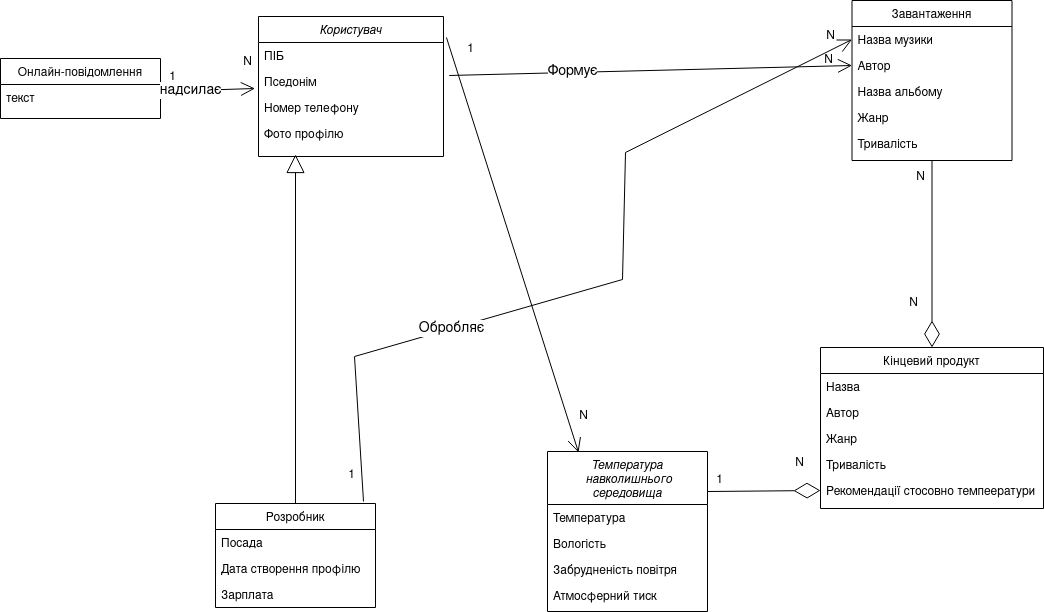

The diagram above was exported from draw.io. Its source (the exported page's mxGraphModel, read from the mxfile embedded in the PNG):
<mxGraphModel dx="1422" dy="793" grid="0" gridSize="10" guides="1" tooltips="1" connect="1" arrows="1" fold="1" page="1" pageScale="1" pageWidth="1169" pageHeight="1654" math="0" shadow="0">
  <root>
    <mxCell id="WIyWlLk6GJQsqaUBKTNV-0" />
    <mxCell id="WIyWlLk6GJQsqaUBKTNV-1" parent="WIyWlLk6GJQsqaUBKTNV-0" />
    <mxCell id="zkfFHV4jXpPFQw0GAbJ--0" value="Користувач" style="swimlane;fontStyle=2;align=center;verticalAlign=top;childLayout=stackLayout;horizontal=1;startSize=26;horizontalStack=0;resizeParent=1;resizeLast=0;collapsible=1;marginBottom=0;rounded=0;shadow=0;strokeWidth=1;" parent="WIyWlLk6GJQsqaUBKTNV-1" vertex="1">
      <mxGeometry x="327" y="152" width="185" height="140" as="geometry">
        <mxRectangle x="230" y="140" width="160" height="26" as="alternateBounds" />
      </mxGeometry>
    </mxCell>
    <mxCell id="zkfFHV4jXpPFQw0GAbJ--1" value="ПІБ" style="text;align=left;verticalAlign=top;spacingLeft=4;spacingRight=4;overflow=hidden;rotatable=0;points=[[0,0.5],[1,0.5]];portConstraint=eastwest;" parent="zkfFHV4jXpPFQw0GAbJ--0" vertex="1">
      <mxGeometry y="26" width="185" height="26" as="geometry" />
    </mxCell>
    <mxCell id="XkutiU7MktJlngCB7yY5-1" value="Пседонім" style="text;align=left;verticalAlign=top;spacingLeft=4;spacingRight=4;overflow=hidden;rotatable=0;points=[[0,0.5],[1,0.5]];portConstraint=eastwest;rounded=0;shadow=0;html=0;" parent="zkfFHV4jXpPFQw0GAbJ--0" vertex="1">
      <mxGeometry y="52" width="185" height="26" as="geometry" />
    </mxCell>
    <mxCell id="zkfFHV4jXpPFQw0GAbJ--2" value="Номер телефону" style="text;align=left;verticalAlign=top;spacingLeft=4;spacingRight=4;overflow=hidden;rotatable=0;points=[[0,0.5],[1,0.5]];portConstraint=eastwest;rounded=0;shadow=0;html=0;" parent="zkfFHV4jXpPFQw0GAbJ--0" vertex="1">
      <mxGeometry y="78" width="185" height="26" as="geometry" />
    </mxCell>
    <mxCell id="zkfFHV4jXpPFQw0GAbJ--3" value="Фото профілю" style="text;align=left;verticalAlign=top;spacingLeft=4;spacingRight=4;overflow=hidden;rotatable=0;points=[[0,0.5],[1,0.5]];portConstraint=eastwest;rounded=0;shadow=0;html=0;" parent="zkfFHV4jXpPFQw0GAbJ--0" vertex="1">
      <mxGeometry y="104" width="185" height="26" as="geometry" />
    </mxCell>
    <mxCell id="zkfFHV4jXpPFQw0GAbJ--6" value="Розробник" style="swimlane;fontStyle=0;align=center;verticalAlign=top;childLayout=stackLayout;horizontal=1;startSize=26;horizontalStack=0;resizeParent=1;resizeLast=0;collapsible=1;marginBottom=0;rounded=0;shadow=0;strokeWidth=1;" parent="WIyWlLk6GJQsqaUBKTNV-1" vertex="1">
      <mxGeometry x="284" y="639" width="160" height="104" as="geometry">
        <mxRectangle x="130" y="380" width="160" height="26" as="alternateBounds" />
      </mxGeometry>
    </mxCell>
    <mxCell id="zkfFHV4jXpPFQw0GAbJ--7" value="Посада" style="text;align=left;verticalAlign=top;spacingLeft=4;spacingRight=4;overflow=hidden;rotatable=0;points=[[0,0.5],[1,0.5]];portConstraint=eastwest;" parent="zkfFHV4jXpPFQw0GAbJ--6" vertex="1">
      <mxGeometry y="26" width="160" height="26" as="geometry" />
    </mxCell>
    <mxCell id="zkfFHV4jXpPFQw0GAbJ--8" value="Дата створення профілю" style="text;align=left;verticalAlign=top;spacingLeft=4;spacingRight=4;overflow=hidden;rotatable=0;points=[[0,0.5],[1,0.5]];portConstraint=eastwest;rounded=0;shadow=0;html=0;" parent="zkfFHV4jXpPFQw0GAbJ--6" vertex="1">
      <mxGeometry y="52" width="160" height="26" as="geometry" />
    </mxCell>
    <mxCell id="XkutiU7MktJlngCB7yY5-2" value="Зарплата" style="text;align=left;verticalAlign=top;spacingLeft=4;spacingRight=4;overflow=hidden;rotatable=0;points=[[0,0.5],[1,0.5]];portConstraint=eastwest;rounded=0;shadow=0;html=0;" parent="zkfFHV4jXpPFQw0GAbJ--6" vertex="1">
      <mxGeometry y="78" width="160" height="26" as="geometry" />
    </mxCell>
    <mxCell id="zkfFHV4jXpPFQw0GAbJ--13" value="Онлайн-повідомлення" style="swimlane;fontStyle=0;align=center;verticalAlign=top;childLayout=stackLayout;horizontal=1;startSize=26;horizontalStack=0;resizeParent=1;resizeLast=0;collapsible=1;marginBottom=0;rounded=0;shadow=0;strokeWidth=1;" parent="WIyWlLk6GJQsqaUBKTNV-1" vertex="1">
      <mxGeometry x="69" y="194" width="160" height="60" as="geometry">
        <mxRectangle x="340" y="380" width="170" height="26" as="alternateBounds" />
      </mxGeometry>
    </mxCell>
    <mxCell id="zkfFHV4jXpPFQw0GAbJ--14" value="текст" style="text;align=left;verticalAlign=top;spacingLeft=4;spacingRight=4;overflow=hidden;rotatable=0;points=[[0,0.5],[1,0.5]];portConstraint=eastwest;" parent="zkfFHV4jXpPFQw0GAbJ--13" vertex="1">
      <mxGeometry y="26" width="160" height="26" as="geometry" />
    </mxCell>
    <mxCell id="zkfFHV4jXpPFQw0GAbJ--17" value="Завантаження" style="swimlane;fontStyle=0;align=center;verticalAlign=top;childLayout=stackLayout;horizontal=1;startSize=26;horizontalStack=0;resizeParent=1;resizeLast=0;collapsible=1;marginBottom=0;rounded=0;shadow=0;strokeWidth=1;" parent="WIyWlLk6GJQsqaUBKTNV-1" vertex="1">
      <mxGeometry x="920.5" y="136" width="160" height="160" as="geometry">
        <mxRectangle x="550" y="140" width="160" height="26" as="alternateBounds" />
      </mxGeometry>
    </mxCell>
    <mxCell id="zkfFHV4jXpPFQw0GAbJ--18" value="Назва музики" style="text;align=left;verticalAlign=top;spacingLeft=4;spacingRight=4;overflow=hidden;rotatable=0;points=[[0,0.5],[1,0.5]];portConstraint=eastwest;" parent="zkfFHV4jXpPFQw0GAbJ--17" vertex="1">
      <mxGeometry y="26" width="160" height="26" as="geometry" />
    </mxCell>
    <mxCell id="XkutiU7MktJlngCB7yY5-18" value="Автор" style="text;align=left;verticalAlign=top;spacingLeft=4;spacingRight=4;overflow=hidden;rotatable=0;points=[[0,0.5],[1,0.5]];portConstraint=eastwest;rounded=0;shadow=0;html=0;" parent="zkfFHV4jXpPFQw0GAbJ--17" vertex="1">
      <mxGeometry y="52" width="160" height="26" as="geometry" />
    </mxCell>
    <mxCell id="zkfFHV4jXpPFQw0GAbJ--20" value="Назва альбому" style="text;align=left;verticalAlign=top;spacingLeft=4;spacingRight=4;overflow=hidden;rotatable=0;points=[[0,0.5],[1,0.5]];portConstraint=eastwest;rounded=0;shadow=0;html=0;" parent="zkfFHV4jXpPFQw0GAbJ--17" vertex="1">
      <mxGeometry y="78" width="160" height="26" as="geometry" />
    </mxCell>
    <mxCell id="zkfFHV4jXpPFQw0GAbJ--19" value="Жанр" style="text;align=left;verticalAlign=top;spacingLeft=4;spacingRight=4;overflow=hidden;rotatable=0;points=[[0,0.5],[1,0.5]];portConstraint=eastwest;rounded=0;shadow=0;html=0;" parent="zkfFHV4jXpPFQw0GAbJ--17" vertex="1">
      <mxGeometry y="104" width="160" height="26" as="geometry" />
    </mxCell>
    <mxCell id="zkfFHV4jXpPFQw0GAbJ--21" value="Тривалість" style="text;align=left;verticalAlign=top;spacingLeft=4;spacingRight=4;overflow=hidden;rotatable=0;points=[[0,0.5],[1,0.5]];portConstraint=eastwest;rounded=0;shadow=0;html=0;" parent="zkfFHV4jXpPFQw0GAbJ--17" vertex="1">
      <mxGeometry y="130" width="160" height="26" as="geometry" />
    </mxCell>
    <mxCell id="XkutiU7MktJlngCB7yY5-7" value="Кінцевий продукт" style="swimlane;fontStyle=0;align=center;verticalAlign=top;childLayout=stackLayout;horizontal=1;startSize=26;horizontalStack=0;resizeParent=1;resizeLast=0;collapsible=1;marginBottom=0;rounded=0;shadow=0;strokeWidth=1;" parent="WIyWlLk6GJQsqaUBKTNV-1" vertex="1">
      <mxGeometry x="889" y="483" width="223" height="161" as="geometry">
        <mxRectangle x="130" y="380" width="160" height="26" as="alternateBounds" />
      </mxGeometry>
    </mxCell>
    <mxCell id="XkutiU7MktJlngCB7yY5-8" value="Назва" style="text;align=left;verticalAlign=top;spacingLeft=4;spacingRight=4;overflow=hidden;rotatable=0;points=[[0,0.5],[1,0.5]];portConstraint=eastwest;" parent="XkutiU7MktJlngCB7yY5-7" vertex="1">
      <mxGeometry y="26" width="223" height="26" as="geometry" />
    </mxCell>
    <mxCell id="XkutiU7MktJlngCB7yY5-20" value="Автор" style="text;align=left;verticalAlign=top;spacingLeft=4;spacingRight=4;overflow=hidden;rotatable=0;points=[[0,0.5],[1,0.5]];portConstraint=eastwest;rounded=0;shadow=0;html=0;" parent="XkutiU7MktJlngCB7yY5-7" vertex="1">
      <mxGeometry y="52" width="223" height="26" as="geometry" />
    </mxCell>
    <mxCell id="XkutiU7MktJlngCB7yY5-29" value="Жанр" style="text;align=left;verticalAlign=top;spacingLeft=4;spacingRight=4;overflow=hidden;rotatable=0;points=[[0,0.5],[1,0.5]];portConstraint=eastwest;rounded=0;shadow=0;html=0;" parent="XkutiU7MktJlngCB7yY5-7" vertex="1">
      <mxGeometry y="78" width="223" height="26" as="geometry" />
    </mxCell>
    <mxCell id="XkutiU7MktJlngCB7yY5-9" value="Тривалість" style="text;align=left;verticalAlign=top;spacingLeft=4;spacingRight=4;overflow=hidden;rotatable=0;points=[[0,0.5],[1,0.5]];portConstraint=eastwest;rounded=0;shadow=0;html=0;" parent="XkutiU7MktJlngCB7yY5-7" vertex="1">
      <mxGeometry y="104" width="223" height="26" as="geometry" />
    </mxCell>
    <mxCell id="XkutiU7MktJlngCB7yY5-35" value="Рекомендації стосовно темпеератури" style="text;align=left;verticalAlign=top;spacingLeft=4;spacingRight=4;overflow=hidden;rotatable=0;points=[[0,0.5],[1,0.5]];portConstraint=eastwest;rounded=0;shadow=0;html=0;" parent="XkutiU7MktJlngCB7yY5-7" vertex="1">
      <mxGeometry y="130" width="223" height="26" as="geometry" />
    </mxCell>
    <mxCell id="XkutiU7MktJlngCB7yY5-19" value="" style="endArrow=diamondThin;endFill=0;endSize=24;html=1;rounded=0;exitX=0.5;exitY=1;exitDx=0;exitDy=0;entryX=0.5;entryY=0;entryDx=0;entryDy=0;" parent="WIyWlLk6GJQsqaUBKTNV-1" source="zkfFHV4jXpPFQw0GAbJ--17" target="XkutiU7MktJlngCB7yY5-7" edge="1">
      <mxGeometry width="160" relative="1" as="geometry">
        <mxPoint x="280" y="520" as="sourcePoint" />
        <mxPoint x="440" y="520" as="targetPoint" />
      </mxGeometry>
    </mxCell>
    <mxCell id="XkutiU7MktJlngCB7yY5-22" value="" style="endArrow=block;endSize=16;endFill=0;html=1;rounded=0;fontSize=14;exitX=0.5;exitY=0;exitDx=0;exitDy=0;" parent="WIyWlLk6GJQsqaUBKTNV-1" source="zkfFHV4jXpPFQw0GAbJ--6" edge="1">
      <mxGeometry width="160" relative="1" as="geometry">
        <mxPoint x="440" y="520" as="sourcePoint" />
        <mxPoint x="364" y="290" as="targetPoint" />
        <Array as="points" />
      </mxGeometry>
    </mxCell>
    <mxCell id="XkutiU7MktJlngCB7yY5-23" value="" style="endArrow=open;endFill=1;endSize=12;html=1;rounded=0;fontSize=14;exitX=1.031;exitY=0.269;exitDx=0;exitDy=0;exitPerimeter=0;entryX=0;entryY=0.5;entryDx=0;entryDy=0;" parent="WIyWlLk6GJQsqaUBKTNV-1" source="XkutiU7MktJlngCB7yY5-1" target="XkutiU7MktJlngCB7yY5-18" edge="1">
      <mxGeometry width="160" relative="1" as="geometry">
        <mxPoint x="370" y="520" as="sourcePoint" />
        <mxPoint x="530" y="520" as="targetPoint" />
      </mxGeometry>
    </mxCell>
    <mxCell id="XkutiU7MktJlngCB7yY5-24" value="Формує" style="edgeLabel;html=1;align=center;verticalAlign=middle;resizable=0;points=[];fontSize=14;" parent="XkutiU7MktJlngCB7yY5-23" vertex="1" connectable="0">
      <mxGeometry x="-0.3877" y="1" relative="1" as="geometry">
        <mxPoint as="offset" />
      </mxGeometry>
    </mxCell>
    <mxCell id="XkutiU7MktJlngCB7yY5-25" value="" style="endArrow=open;endFill=1;endSize=12;html=1;rounded=0;fontSize=14;exitX=1.006;exitY=0.269;exitDx=0;exitDy=0;exitPerimeter=0;entryX=-0.019;entryY=0.769;entryDx=0;entryDy=0;entryPerimeter=0;" parent="WIyWlLk6GJQsqaUBKTNV-1" source="zkfFHV4jXpPFQw0GAbJ--14" target="XkutiU7MktJlngCB7yY5-1" edge="1">
      <mxGeometry width="160" relative="1" as="geometry">
        <mxPoint x="124.96000000000004" y="206.99400000000003" as="sourcePoint" />
        <mxPoint x="210" y="210" as="targetPoint" />
      </mxGeometry>
    </mxCell>
    <mxCell id="XkutiU7MktJlngCB7yY5-26" value="надсилає" style="edgeLabel;html=1;align=center;verticalAlign=middle;resizable=0;points=[];fontSize=14;" parent="XkutiU7MktJlngCB7yY5-25" vertex="1" connectable="0">
      <mxGeometry x="-0.3877" y="1" relative="1" as="geometry">
        <mxPoint as="offset" />
      </mxGeometry>
    </mxCell>
    <mxCell id="XkutiU7MktJlngCB7yY5-27" value="" style="endArrow=open;endFill=1;endSize=12;html=1;rounded=0;fontSize=14;entryX=0;entryY=0.5;entryDx=0;entryDy=0;exitX=0.925;exitY=-0.019;exitDx=0;exitDy=0;exitPerimeter=0;" parent="WIyWlLk6GJQsqaUBKTNV-1" source="zkfFHV4jXpPFQw0GAbJ--6" target="zkfFHV4jXpPFQw0GAbJ--18" edge="1">
      <mxGeometry width="160" relative="1" as="geometry">
        <mxPoint x="430" y="420" as="sourcePoint" />
        <mxPoint x="246.96000000000004" y="221.99399999999991" as="targetPoint" />
        <Array as="points">
          <mxPoint x="423" y="492" />
          <mxPoint x="691" y="415" />
          <mxPoint x="694" y="288" />
        </Array>
      </mxGeometry>
    </mxCell>
    <mxCell id="XkutiU7MktJlngCB7yY5-28" value="Обробляє" style="edgeLabel;html=1;align=center;verticalAlign=middle;resizable=0;points=[];fontSize=14;" parent="XkutiU7MktJlngCB7yY5-27" vertex="1" connectable="0">
      <mxGeometry x="-0.3877" y="1" relative="1" as="geometry">
        <mxPoint as="offset" />
      </mxGeometry>
    </mxCell>
    <mxCell id="XkutiU7MktJlngCB7yY5-30" value="Температура&#10; навколишнього&#10;середовища" style="swimlane;fontStyle=2;align=center;verticalAlign=top;childLayout=stackLayout;horizontal=1;startSize=53;horizontalStack=0;resizeParent=1;resizeLast=0;collapsible=1;marginBottom=0;rounded=0;shadow=0;strokeWidth=1;" parent="WIyWlLk6GJQsqaUBKTNV-1" vertex="1">
      <mxGeometry x="616" y="587" width="160" height="160" as="geometry">
        <mxRectangle x="230" y="140" width="160" height="26" as="alternateBounds" />
      </mxGeometry>
    </mxCell>
    <mxCell id="XkutiU7MktJlngCB7yY5-31" value="Температура" style="text;align=left;verticalAlign=top;spacingLeft=4;spacingRight=4;overflow=hidden;rotatable=0;points=[[0,0.5],[1,0.5]];portConstraint=eastwest;" parent="XkutiU7MktJlngCB7yY5-30" vertex="1">
      <mxGeometry y="53" width="160" height="26" as="geometry" />
    </mxCell>
    <mxCell id="XkutiU7MktJlngCB7yY5-32" value="Вологість" style="text;align=left;verticalAlign=top;spacingLeft=4;spacingRight=4;overflow=hidden;rotatable=0;points=[[0,0.5],[1,0.5]];portConstraint=eastwest;rounded=0;shadow=0;html=0;" parent="XkutiU7MktJlngCB7yY5-30" vertex="1">
      <mxGeometry y="79" width="160" height="26" as="geometry" />
    </mxCell>
    <mxCell id="XkutiU7MktJlngCB7yY5-33" value="Забрудненість повітря" style="text;align=left;verticalAlign=top;spacingLeft=4;spacingRight=4;overflow=hidden;rotatable=0;points=[[0,0.5],[1,0.5]];portConstraint=eastwest;rounded=0;shadow=0;html=0;" parent="XkutiU7MktJlngCB7yY5-30" vertex="1">
      <mxGeometry y="105" width="160" height="26" as="geometry" />
    </mxCell>
    <mxCell id="XkutiU7MktJlngCB7yY5-34" value="Атмосферний тиск" style="text;align=left;verticalAlign=top;spacingLeft=4;spacingRight=4;overflow=hidden;rotatable=0;points=[[0,0.5],[1,0.5]];portConstraint=eastwest;rounded=0;shadow=0;html=0;" parent="XkutiU7MktJlngCB7yY5-30" vertex="1">
      <mxGeometry y="131" width="160" height="26" as="geometry" />
    </mxCell>
    <mxCell id="XkutiU7MktJlngCB7yY5-36" value="" style="endArrow=diamondThin;endFill=0;endSize=24;html=1;rounded=0;exitX=1;exitY=0.25;exitDx=0;exitDy=0;entryX=0;entryY=0.5;entryDx=0;entryDy=0;" parent="WIyWlLk6GJQsqaUBKTNV-1" source="XkutiU7MktJlngCB7yY5-30" target="XkutiU7MktJlngCB7yY5-35" edge="1">
      <mxGeometry width="160" relative="1" as="geometry">
        <mxPoint x="1010.5" y="306" as="sourcePoint" />
        <mxPoint x="1010.5" y="493" as="targetPoint" />
      </mxGeometry>
    </mxCell>
    <mxCell id="XkutiU7MktJlngCB7yY5-38" value="" style="endArrow=open;endFill=1;endSize=12;html=1;rounded=0;fontSize=14;entryX=0.194;entryY=0.006;entryDx=0;entryDy=0;entryPerimeter=0;exitX=1.016;exitY=-0.192;exitDx=0;exitDy=0;exitPerimeter=0;" parent="WIyWlLk6GJQsqaUBKTNV-1" target="XkutiU7MktJlngCB7yY5-30" edge="1" source="zkfFHV4jXpPFQw0GAbJ--1">
      <mxGeometry width="160" relative="1" as="geometry">
        <mxPoint x="543" y="170" as="sourcePoint" />
        <mxPoint x="930.5" y="211" as="targetPoint" />
      </mxGeometry>
    </mxCell>
    <mxCell id="IC0sqKUalJ1dY1EyI5aE-0" value="1" style="text;html=1;align=center;verticalAlign=middle;resizable=0;points=[];autosize=1;strokeColor=none;fillColor=none;" vertex="1" parent="WIyWlLk6GJQsqaUBKTNV-1">
      <mxGeometry x="228" y="200" width="25" height="26" as="geometry" />
    </mxCell>
    <mxCell id="IC0sqKUalJ1dY1EyI5aE-1" value="N" style="text;html=1;align=center;verticalAlign=middle;resizable=0;points=[];autosize=1;strokeColor=none;fillColor=none;" vertex="1" parent="WIyWlLk6GJQsqaUBKTNV-1">
      <mxGeometry x="302" y="185" width="27" height="26" as="geometry" />
    </mxCell>
    <mxCell id="IC0sqKUalJ1dY1EyI5aE-2" value="1" style="text;html=1;align=center;verticalAlign=middle;resizable=0;points=[];autosize=1;strokeColor=none;fillColor=none;" vertex="1" parent="WIyWlLk6GJQsqaUBKTNV-1">
      <mxGeometry x="775" y="603" width="25" height="26" as="geometry" />
    </mxCell>
    <mxCell id="IC0sqKUalJ1dY1EyI5aE-3" value="N" style="text;html=1;align=center;verticalAlign=middle;resizable=0;points=[];autosize=1;strokeColor=none;fillColor=none;" vertex="1" parent="WIyWlLk6GJQsqaUBKTNV-1">
      <mxGeometry x="854" y="586" width="27" height="26" as="geometry" />
    </mxCell>
    <mxCell id="IC0sqKUalJ1dY1EyI5aE-4" value="1" style="text;html=1;align=center;verticalAlign=middle;resizable=0;points=[];autosize=1;strokeColor=none;fillColor=none;" vertex="1" parent="WIyWlLk6GJQsqaUBKTNV-1">
      <mxGeometry x="407" y="598" width="25" height="26" as="geometry" />
    </mxCell>
    <mxCell id="IC0sqKUalJ1dY1EyI5aE-5" value="N" style="text;html=1;align=center;verticalAlign=middle;resizable=0;points=[];autosize=1;strokeColor=none;fillColor=none;" vertex="1" parent="WIyWlLk6GJQsqaUBKTNV-1">
      <mxGeometry x="885" y="159" width="27" height="26" as="geometry" />
    </mxCell>
    <mxCell id="IC0sqKUalJ1dY1EyI5aE-6" value="1" style="text;html=1;align=center;verticalAlign=middle;resizable=0;points=[];autosize=1;strokeColor=none;fillColor=none;" vertex="1" parent="WIyWlLk6GJQsqaUBKTNV-1">
      <mxGeometry x="526" y="172" width="25" height="26" as="geometry" />
    </mxCell>
    <mxCell id="IC0sqKUalJ1dY1EyI5aE-7" value="N" style="text;html=1;align=center;verticalAlign=middle;resizable=0;points=[];autosize=1;strokeColor=none;fillColor=none;" vertex="1" parent="WIyWlLk6GJQsqaUBKTNV-1">
      <mxGeometry x="638" y="539" width="27" height="26" as="geometry" />
    </mxCell>
    <mxCell id="IC0sqKUalJ1dY1EyI5aE-8" value="N" style="text;html=1;align=center;verticalAlign=middle;resizable=0;points=[];autosize=1;strokeColor=none;fillColor=none;" vertex="1" parent="WIyWlLk6GJQsqaUBKTNV-1">
      <mxGeometry x="883" y="183" width="27" height="26" as="geometry" />
    </mxCell>
    <mxCell id="IC0sqKUalJ1dY1EyI5aE-9" value="N" style="text;html=1;align=center;verticalAlign=middle;resizable=0;points=[];autosize=1;strokeColor=none;fillColor=none;" vertex="1" parent="WIyWlLk6GJQsqaUBKTNV-1">
      <mxGeometry x="975" y="300" width="27" height="26" as="geometry" />
    </mxCell>
    <mxCell id="IC0sqKUalJ1dY1EyI5aE-10" value="N" style="text;html=1;align=center;verticalAlign=middle;resizable=0;points=[];autosize=1;strokeColor=none;fillColor=none;" vertex="1" parent="WIyWlLk6GJQsqaUBKTNV-1">
      <mxGeometry x="968" y="426" width="27" height="26" as="geometry" />
    </mxCell>
  </root>
</mxGraphModel>